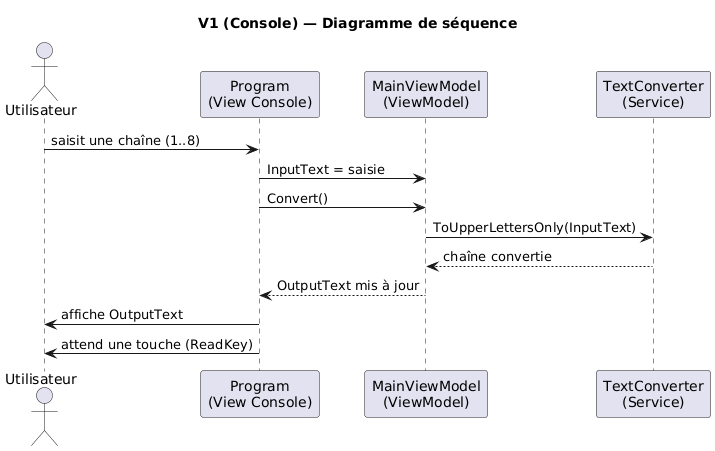

The diagram above was rendered by PlantUML. Its source (embedded in the PNG):
@startuml
title V1 (Console) — Diagramme de séquence

actor Utilisateur
participant "Program\n(View Console)" as V
participant "MainViewModel\n(ViewModel)" as VM
participant "TextConverter\n(Service)" as S

Utilisateur -> V : saisit une chaîne (1..8)
V -> VM : InputText = saisie
V -> VM : Convert()
VM -> S : ToUpperLettersOnly(InputText)
S --> VM : chaîne convertie
VM --> V : OutputText mis à jour
V -> Utilisateur : affiche OutputText
V -> Utilisateur : attend une touche (ReadKey)
@enduml